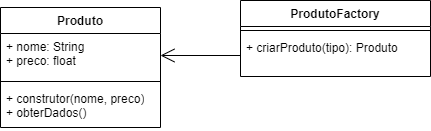

The diagram above was exported from draw.io. Its source (the exported page's mxGraphModel, read from the mxfile embedded in the PNG):
<mxGraphModel dx="1434" dy="731" grid="1" gridSize="10" guides="1" tooltips="1" connect="1" arrows="1" fold="1" page="1" pageScale="1" pageWidth="827" pageHeight="1169" math="0" shadow="0">
  <root>
    <mxCell id="0" />
    <mxCell id="1" parent="0" />
    <mxCell id="2" value="Produto" style="swimlane;fontStyle=1;align=center;verticalAlign=top;childLayout=stackLayout;horizontal=1;startSize=26;horizontalStack=0;resizeParent=1;resizeParentMax=0;resizeLast=0;collapsible=1;marginBottom=0;whiteSpace=wrap;html=1;" vertex="1" parent="1">
      <mxGeometry x="210" y="1248" width="160" height="120" as="geometry" />
    </mxCell>
    <mxCell id="3" value="+ nome: String&lt;br&gt;+ preco: float" style="text;strokeColor=none;fillColor=none;align=left;verticalAlign=top;spacingLeft=4;spacingRight=4;overflow=hidden;rotatable=0;points=[[0,0.5],[1,0.5]];portConstraint=eastwest;whiteSpace=wrap;html=1;" vertex="1" parent="2">
      <mxGeometry y="26" width="160" height="44" as="geometry" />
    </mxCell>
    <mxCell id="4" value="" style="line;strokeWidth=1;fillColor=none;align=left;verticalAlign=middle;spacingTop=-1;spacingLeft=3;spacingRight=3;rotatable=0;labelPosition=right;points=[];portConstraint=eastwest;strokeColor=inherit;" vertex="1" parent="2">
      <mxGeometry y="70" width="160" height="8" as="geometry" />
    </mxCell>
    <mxCell id="5" value="+ construtor(nome, preco)&lt;br&gt;+ obterDados()" style="text;strokeColor=none;fillColor=none;align=left;verticalAlign=top;spacingLeft=4;spacingRight=4;overflow=hidden;rotatable=0;points=[[0,0.5],[1,0.5]];portConstraint=eastwest;whiteSpace=wrap;html=1;" vertex="1" parent="2">
      <mxGeometry y="78" width="160" height="42" as="geometry" />
    </mxCell>
    <mxCell id="6" value="ProdutoFactory" style="swimlane;fontStyle=1;align=center;verticalAlign=top;childLayout=stackLayout;horizontal=1;startSize=26;horizontalStack=0;resizeParent=1;resizeParentMax=0;resizeLast=0;collapsible=1;marginBottom=0;whiteSpace=wrap;html=1;" vertex="1" parent="1">
      <mxGeometry x="450" y="1241" width="190" height="76" as="geometry" />
    </mxCell>
    <mxCell id="7" value="" style="line;strokeWidth=1;fillColor=none;align=left;verticalAlign=middle;spacingTop=-1;spacingLeft=3;spacingRight=3;rotatable=0;labelPosition=right;points=[];portConstraint=eastwest;strokeColor=inherit;" vertex="1" parent="6">
      <mxGeometry y="26" width="190" height="8" as="geometry" />
    </mxCell>
    <mxCell id="8" value="+ criarProduto(tipo): Produto" style="text;strokeColor=none;fillColor=none;align=left;verticalAlign=top;spacingLeft=4;spacingRight=4;overflow=hidden;rotatable=0;points=[[0,0.5],[1,0.5]];portConstraint=eastwest;whiteSpace=wrap;html=1;" vertex="1" parent="6">
      <mxGeometry y="34" width="190" height="42" as="geometry" />
    </mxCell>
    <mxCell id="9" value="" style="endArrow=open;endFill=1;endSize=12;html=1;rounded=0;entryX=1;entryY=0.5;entryDx=0;entryDy=0;exitX=0;exitY=0.5;exitDx=0;exitDy=0;" edge="1" source="8" target="3" parent="1">
      <mxGeometry width="160" relative="1" as="geometry">
        <mxPoint x="190" y="800" as="sourcePoint" />
        <mxPoint x="490" y="680" as="targetPoint" />
      </mxGeometry>
    </mxCell>
  </root>
</mxGraphModel>